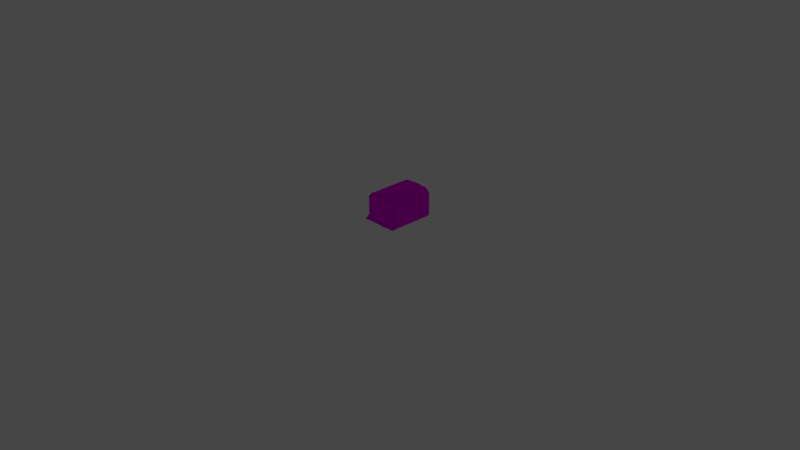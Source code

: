 # Source: rumble-charjabug.blend  (saved by Blender 3.6.11; exported with 4.5.12 LTS)
import bpy
from mathutils import Matrix  # noqa: F401  (used for matrix-valued properties, if any)

bpy.ops.wm.read_factory_settings(use_empty=True)
scene = bpy.context.scene
scene.name = 'Scene'

# ---- collections
col_collection = bpy.data.collections.new('Collection'); scene.collection.children.link(col_collection)

# ---- images (referenced by path relative to the original .blend; pixels are not part of the script)
import os
ASSET_DIR = os.environ.get("B2B_ASSET_DIR", "")  # directory of the original .blend (textures are referenced by path, not embedded)
HERE = os.path.dirname(os.path.abspath(__file__))  # packed textures are extracted next to this script under _unpacked/

def load_image(name, relpath, width, height, colorspace="sRGB"):
    """Load a texture the original file referenced (path relative to the .blend, or extracted next to this script)."""
    p = next((c for c in (os.path.join(HERE, relpath), os.path.join(ASSET_DIR, relpath)) if relpath and os.path.exists(c)), "")
    if p:
        img = bpy.data.images.load(p, check_existing=True)
        img.name = name
    else:  # same state as the original file: an image datablock whose file is absent (Cycles renders it pink)
        img = bpy.data.images.new(name, width, height)
        img.source = "FILE"
        img.filepath = "//" + (relpath or name)
    img.colorspace_settings.name = colorspace
    return img
img_pii_dendimusi_body_c_png = load_image('Pii_DENDIMUSI_body_C.png', 'Pii_DENDIMUSI_body_C.png', 1024, 1024, 'sRGB')

# ---- materials (node trees are filled in below, after node groups)
mat_pii_dendimusi_body = bpy.data.materials.new('Pii_DENDIMUSI_body')
mat_pii_dendimusi_body.surface_render_method = 'BLENDED'
mat_pii_dendimusi_body.blend_method = 'BLEND'
mat_pii_dendimusi_body.use_transparency_overlap = False
mat_pii_dendimusi_body.show_transparent_back = False
mat_pii_dendimusi_body.use_transparent_shadow = False
mat_pii_dendimusi_body.diffuse_color = (0.942, 0.942, 0.942, 1.0)
mat_pii_dendimusi_body.roughness = 0.5528
mat_pii_dendimusi_body.specular_intensity = 1.0
mat_pii_dendimusi_body.metallic = 1.0
mat_material = bpy.data.materials.new('Material')
mat_material.alpha_threshold = 0.0
mat_material.use_transparent_shadow = False
mat_material.roughness = 0.5
mat_material.line_color = (0.0, 0.0, 0.0, 1.0)

# ---- material node trees
mat_pii_dendimusi_body.use_nodes = True; mat_pii_dendimusi_body.node_tree.nodes.clear()
_N = mat_pii_dendimusi_body.node_tree.nodes; _L = mat_pii_dendimusi_body.node_tree.links
n0 = _N.new('ShaderNodeBsdfPrincipled'); n0.name = 'Principled BSDF'; n0.location = (10, 300)
n0.distribution = 'GGX'
n0.subsurface_method = 'RANDOM_WALK_SKIN'
n0.inputs[2].default_value = 0.0
n0.inputs[3].default_value = 1.45
n0.inputs[13].default_value = 0.0
n0.inputs[27].default_value = (0.0, 0.0, 0.0, 1.0)
n0.inputs[28].default_value = 1.0
n1 = _N.new('ShaderNodeTexImage'); n1.name = 'Image Texture'; n1.location = (-300, 600)
n1.image = img_pii_dendimusi_body_c_png
n1.interpolation = 'Closest'
n1.extension = 'MIRROR'
n2 = _N.new('ShaderNodeOutputMaterial'); n2.name = 'Material Output'; n2.location = (300, 300)
_L.new(n0.outputs[0], n2.inputs[0])
_L.new(n1.outputs[0], n0.inputs[0])
n2.is_active_output = True
mat_material.use_nodes = True; mat_material.node_tree.nodes.clear()
_N = mat_material.node_tree.nodes; _L = mat_material.node_tree.links
n0 = _N.new('ShaderNodeOutputMaterial'); n0.name = 'Material Output'; n0.location = (300, 300)
n1 = _N.new('ShaderNodeBsdfPrincipled'); n1.name = 'Principled BSDF'; n1.location = (10, 300)
n1.distribution = 'GGX'
n1.subsurface_method = 'RANDOM_WALK_SKIN'
n1.inputs[3].default_value = 1.45
n1.inputs[27].default_value = (0.0, 0.0, 0.0, 1.0)
n1.inputs[28].default_value = 1.0
_L.new(n1.outputs[0], n0.inputs[0])
n0.is_active_output = True

# ---- world
world_world = bpy.data.worlds.new('World'); scene.world = world_world
world_world.use_nodes = True; world_world.node_tree.nodes.clear()
_N = world_world.node_tree.nodes; _L = world_world.node_tree.links
n0 = _N.new('ShaderNodeOutputWorld'); n0.name = 'World Output'; n0.location = (300, 300)
n1 = _N.new('ShaderNodeBackground'); n1.name = 'Background'; n1.location = (10, 300)
n1.inputs[0].default_value = (0.05088, 0.05088, 0.05088, 1.0)
_L.new(n1.outputs[0], n0.inputs[0])
n0.is_active_output = True
world_world.color = (0.05088, 0.05088, 0.05088)
world_world.use_sun_shadow = False
world_world.sun_shadow_jitter_overblur = 0.0

# ---- cameras
cam_camera = bpy.data.cameras.new('Camera')
cam_camera.clip_end = 100.0
cam_camera.ortho_scale = 7.314

# ---- lights
light_light = bpy.data.lights.new('Light', 'POINT')
light_light.transmission_factor = 0.0
light_light.energy = 1000.0
light_light.shadow_soft_size = 0.1
light_light.shadow_maximum_resolution = 0.006
light_light.use_absolute_resolution = True

# ---- meshes
me_merged_001 = bpy.data.meshes.new('merged.001')
me_merged_001.from_pydata([(0.07229, 0.09605, 0.2406), (0.1214, 0.06768, 0.3447), (0.07229, 0.03932, 0.2406), (0.1214, 0.06768, 0.3447), (0.1214, 0.01096, 0.2406), (0.1705, 0.03932, 0.2406), (0.1705, 0.09605, 0.2406), (0.1214, 0.1244, 0.2406), (0.1214, 0.06768, 0.3447), (0.07229, 0.09605, 0.2406), (-0.1705, 0.09605, 0.2406), (-0.1214, 0.06768, 0.3447), (-0.1705, 0.03932, 0.2406), (-0.1214, 0.06768, 0.3447), (-0.1214, 0.01096, 0.2406), (-0.07227, 0.03932, 0.2406), (-0.07227, 0.09605, 0.2406), (-0.1214, 0.1244, 0.2406), (-0.1214, 0.06768, 0.3447), (-0.1705, 0.09605, 0.2406), (0.0, 0.3279, 0.24), (-0.1415, 0.3165, 0.24), (-0.1415, 0.3165, 0.082), (0.0, 0.3279, 0.082), (-0.1415, 0.3165, -0.082), (0.0, 0.3279, -0.082), (-0.1415, 0.3165, -0.24), (0.0, 0.3279, -0.24), (-0.1858, 0.2723, 0.24), (-0.1858, 0.2723, 0.082), (-0.1858, 0.03133, 0.082), (-0.1858, 0.03133, 0.24), (-0.1858, 0.03133, -0.082), (-0.1858, 0.2723, -0.082), (-0.1858, 0.03133, -0.24), (-0.1858, 0.2723, -0.24), (-0.1532, 0.0006391, 0.24), (-0.1532, 0.0006391, 0.082), (0.1532, 0.0006391, 0.082), (0.1532, 0.0006391, 0.24), (0.1532, 0.0006391, -0.082), (-0.1532, 0.0006391, -0.082), (0.1532, 0.0006391, -0.24), (-0.1532, 0.0006391, -0.24), (0.1858, 0.03133, 0.24), (0.1858, 0.03133, 0.082), (0.1858, 0.2723, 0.082), (0.1858, 0.2723, 0.24), (0.1858, 0.2723, -0.082), (0.1858, 0.03133, -0.082), (0.1858, 0.2723, -0.24), (0.1858, 0.03133, -0.24), (0.1415, 0.3165, 0.24), (0.1415, 0.3165, 0.082), (0.1415, 0.3165, -0.082), (0.1415, 0.3165, -0.24), (0.0, 0.3279, 0.082), (0.0, 0.3279, 0.24), (0.0, 0.3279, -0.082), (0.0, 0.3279, -0.24), (0.1354, 0.2661, 0.24), (0.1415, 0.04463, 0.24), (-0.1415, 0.04463, 0.24), (0.0, 0.2664, 0.24), (-0.1354, 0.2661, 0.24), (0.1858, 0.03133, 0.24), (0.1532, 0.0006391, 0.24), (0.1858, 0.2723, 0.24), (-0.1858, 0.2723, 0.24), (-0.1858, 0.03133, 0.24), (-0.1532, 0.0006391, 0.24), (-0.1415, 0.04463, -0.24), (0.1415, 0.04463, -0.24), (0.1354, 0.2661, -0.24), (0.0, 0.2812, -0.24), (-0.1354, 0.2661, -0.24), (-0.1858, 0.03133, -0.24), (-0.1532, 0.0006391, -0.24), (-0.1858, 0.2723, -0.24), (-0.1415, 0.3165, -0.24), (0.0, 0.3279, -0.24), (0.1858, 0.2723, -0.24), (0.1415, 0.3165, -0.24), (0.1858, 0.03133, -0.24), (0.1532, 0.0006391, -0.24), (0.1858, 0.2723, 0.24), (0.1354, 0.2661, 0.24), (0.1415, 0.3165, 0.24), (0.0, 0.2664, 0.24), (0.0, 0.3279, 0.24), (-0.1354, 0.2661, 0.24), (-0.1415, 0.3165, 0.24), (-0.1858, 0.2723, 0.24)], [], [(2, 1, 0), (4, 3, 2), (5, 3, 4), (6, 3, 5), (7, 3, 6), (9, 8, 7), (12, 11, 10), (14, 13, 12), (15, 13, 14), (16, 13, 15), (17, 13, 16), (19, 18, 17), (22, 21, 20), (23, 22, 20), (22, 23, 24), (23, 25, 24), (24, 25, 26), (25, 27, 26), (21, 22, 28), (22, 29, 28), (22, 24, 29), (29, 30, 28), (30, 31, 28), (32, 30, 29), (33, 32, 29), (24, 33, 29), (33, 24, 26), (34, 32, 33), (35, 34, 33), (35, 33, 26), (31, 30, 36), (30, 37, 36), (30, 32, 37), (36, 37, 38), (39, 36, 38), (38, 37, 40), (37, 41, 40), (32, 41, 37), (32, 34, 41), (40, 41, 42), (41, 43, 42), (34, 43, 41), (39, 38, 44), (38, 45, 44), (38, 40, 45), (44, 45, 46), (47, 44, 46), (46, 45, 48), (45, 49, 48), (40, 49, 45), (40, 42, 49), (50, 48, 49), (51, 50, 49), (42, 51, 49), (47, 46, 52), (46, 53, 52), (46, 48, 53), (48, 54, 53), (54, 48, 50), (55, 54, 50), (53, 56, 52), (56, 57, 52), (53, 54, 58), (56, 53, 58), (54, 55, 59), (58, 54, 59), (62, 61, 60), (60, 63, 62), (63, 64, 62), (60, 61, 65), (65, 61, 66), (67, 60, 65), (62, 64, 68), (69, 62, 68), (70, 62, 69), (61, 62, 70), (66, 61, 70), (73, 72, 71), (71, 74, 73), (71, 75, 74), (75, 71, 76), (76, 71, 77), (78, 75, 76), (79, 75, 78), (74, 75, 79), (80, 74, 79), (72, 73, 81), (81, 73, 82), (82, 73, 74), (80, 82, 74), (83, 72, 81), (84, 72, 83), (71, 72, 84), (77, 71, 84), (87, 86, 85), (88, 86, 87), (89, 88, 87), (90, 88, 89), (91, 90, 89), (92, 90, 91)])
me_merged_001.polygons.foreach_set('use_smooth', [True] * 100)
_uv = me_merged_001.uv_layers.new(name='UV0')
_uv.uv.foreach_set('vector', [0.6753, 0.03249, 0.6364, 0.05847, 0.6753, 0.0195, 0.6753, 0.04548, 0.6364, 0.05847, 0.6753, 0.03249, 0.6753, 0.05847, 0.6364, 0.05847, 0.6753, 0.04548, 0.6753, 0.07146, 0.6364, 0.05847, 0.6753, 0.05847, 0.6753, 0.08445, 0.6364, 0.05847, 0.6753, 0.07146, 0.6753, 0.09744, 0.6364, 0.05847, 0.6753, 0.08445, 0.6753, 0.03249, 0.6364, 0.05847, 0.6753, 0.0195, 0.6753, 0.04548, 0.6364, 0.05847, 0.6753, 0.03249, 0.6753, 0.05847, 0.6364, 0.05847, 0.6753, 0.04548, 0.6753, 0.07146, 0.6364, 0.05847, 0.6753, 0.05847, 0.6753, 0.08445, 0.6364, 0.05847, 0.6753, 0.07146, 0.6753, 0.09744, 0.6364, 0.05847, 0.6753, 0.08445, 0.5779, 0.8122, 0.5779, 1.207, 0.6017, 1.207, 0.6017, 0.8122, 0.5779, 0.8122, 0.6017, 1.207, 0.5779, 0.8122, 0.6017, 0.8122, 0.5779, 0.4022, 0.6017, 0.8122, 0.6017, 0.4022, 0.5779, 0.4022, 0.5779, 0.4022, 0.6017, 0.4022, 0.5779, 0.007198, 0.6017, 0.4022, 0.6017, 0.007198, 0.5779, 0.007198, 0.5779, 1.207, 0.5779, 0.8122, 0.5486, 1.207, 0.5779, 0.8122, 0.5486, 0.8122, 0.5486, 1.207, 0.5779, 0.8122, 0.5779, 0.4022, 0.5486, 0.8122, 0.5486, 0.8122, 0.2474, 0.8122, 0.5486, 1.207, 0.2474, 0.8122, 0.2474, 1.207, 0.5486, 1.207, 0.2474, 0.4022, 0.2474, 0.8122, 0.5486, 0.8122, 0.5486, 0.4022, 0.2474, 0.4022, 0.5486, 0.8122, 0.5779, 0.4022, 0.5486, 0.4022, 0.5486, 0.8122, 0.5486, 0.4022, 0.5779, 0.4022, 0.5779, 0.007198, 0.2474, 0.007198, 0.2474, 0.4022, 0.5486, 0.4022, 0.5486, 0.007198, 0.2474, 0.007198, 0.5486, 0.4022, 0.5486, 0.007198, 0.5486, 0.4022, 0.5779, 0.007198, 0.2474, 1.207, 0.2474, 0.8122, 0.1914, 1.207, 0.2474, 0.8122, 0.1914, 0.8122, 0.1914, 1.207, 0.2474, 0.8122, 0.2474, 0.4022, 0.1914, 0.8122, 0.1914, 1.207, 0.1914, 0.8122, -0.1914, 0.8122, -0.1914, 1.207, 0.1914, 1.207, -0.1914, 0.8122, -0.1914, 0.8122, 0.1914, 0.8122, -0.1914, 0.4022, 0.1914, 0.8122, 0.1914, 0.4022, -0.1914, 0.4022, 0.2474, 0.4022, 0.1914, 0.4022, 0.1914, 0.8122, 0.2474, 0.4022, 0.2474, 0.007198, 0.1914, 0.4022, -0.1914, 0.4022, 0.1914, 0.4022, -0.1914, 0.007198, 0.1914, 0.4022, 0.1914, 0.007198, -0.1914, 0.007198, 0.2474, 0.007198, 0.1914, 0.007198, 0.1914, 0.4022, -0.1914, 1.207, -0.1914, 0.8122, -0.2474, 1.207, -0.1914, 0.8122, -0.2474, 0.8122, -0.2474, 1.207, -0.1914, 0.8122, -0.1914, 0.4022, -0.2474, 0.8122, -0.2474, 1.207, -0.2474, 0.8122, -0.5486, 0.8122, -0.5486, 1.207, -0.2474, 1.207, -0.5486, 0.8122, -0.5486, 0.8122, -0.2474, 0.8122, -0.5486, 0.4022, -0.2474, 0.8122, -0.2474, 0.4022, -0.5486, 0.4022, -0.1914, 0.4022, -0.2474, 0.4022, -0.2474, 0.8122, -0.1914, 0.4022, -0.1914, 0.007198, -0.2474, 0.4022, -0.5486, 0.007198, -0.5486, 0.4022, -0.2474, 0.4022, -0.2474, 0.007198, -0.5486, 0.007198, -0.2474, 0.4022, -0.1914, 0.007198, -0.2474, 0.007198, -0.2474, 0.4022, -0.5486, 1.207, -0.5486, 0.8122, -0.5779, 1.207, -0.5486, 0.8122, -0.5779, 0.8122, -0.5779, 1.207, -0.5486, 0.8122, -0.5486, 0.4022, -0.5779, 0.8122, -0.5486, 0.4022, -0.5779, 0.4022, -0.5779, 0.8122, -0.5779, 0.4022, -0.5486, 0.4022, -0.5486, 0.007198, -0.5779, 0.007198, -0.5779, 0.4022, -0.5486, 0.007198, -0.5779, 0.8122, -0.6017, 0.8122, -0.5779, 1.207, -0.6017, 0.8122, -0.6017, 1.207, -0.5779, 1.207, -0.5779, 0.8122, -0.5779, 0.4022, -0.6017, 0.4022, -0.6017, 0.8122, -0.5779, 0.8122, -0.6017, 0.4022, -0.5779, 0.4022, -0.5779, 0.007198, -0.6017, 0.007198, -0.6017, 0.4022, -0.5779, 0.4022, -0.6017, 0.007198, 0.7487, 0.8539, 0.7487, 0.1461, 1.021, 0.1616, 1.021, 0.1616, 1.021, 0.5, 0.7487, 0.8539, 1.021, 0.5, 1.021, 0.8384, 0.7487, 0.8539, 1.021, 0.1616, 0.7487, 0.1461, 0.7321, 0.03552, 0.7321, 0.03552, 0.7487, 0.1461, 0.6937, 0.1171, 1.029, 0.03552, 1.021, 0.1616, 0.7321, 0.03552, 0.7487, 0.8539, 1.021, 0.8384, 1.029, 0.9645, 0.7321, 0.9645, 0.7487, 0.8539, 1.029, 0.9645, 0.6937, 0.8829, 0.7487, 0.8539, 0.7321, 0.9645, 0.7487, 0.1461, 0.7487, 0.8539, 0.6937, 0.8829, 0.6937, 0.1171, 0.7487, 0.1461, 0.6937, 0.8829, 0.6706, 0.2126, 0.6713, 0.1627, 0.6394, 0.1627, 0.6394, 0.1627, 0.6553, 0.216, 0.6706, 0.2126, 0.6394, 0.1627, 0.6401, 0.2126, 0.6553, 0.216, 0.6401, 0.2126, 0.6394, 0.1627, 0.6344, 0.1597, 0.6344, 0.1597, 0.6394, 0.1627, 0.638, 0.1527, 0.6344, 0.214, 0.6401, 0.2126, 0.6344, 0.1597, 0.6394, 0.224, 0.6401, 0.2126, 0.6344, 0.214, 0.6553, 0.216, 0.6401, 0.2126, 0.6394, 0.224, 0.6553, 0.2266, 0.6553, 0.216, 0.6394, 0.224, 0.6713, 0.1627, 0.6706, 0.2126, 0.6763, 0.214, 0.6763, 0.214, 0.6706, 0.2126, 0.6713, 0.224, 0.6713, 0.224, 0.6706, 0.2126, 0.6553, 0.216, 0.6553, 0.2266, 0.6713, 0.224, 0.6553, 0.216, 0.6763, 0.1597, 0.6713, 0.1627, 0.6763, 0.214, 0.6726, 0.1527, 0.6713, 0.1627, 0.6763, 0.1597, 0.6394, 0.1627, 0.6713, 0.1627, 0.6726, 0.1527, 0.638, 0.1527, 0.6394, 0.1627, 0.6726, 0.1527, 0.6657, 0.3967, 0.6473, 0.4012, 0.6496, 0.3644, 0.6474, 0.5, 0.6473, 0.4012, 0.6657, 0.3967, 0.6699, 0.5, 0.6474, 0.5, 0.6657, 0.3967, 0.6473, 0.5988, 0.6474, 0.5, 0.6699, 0.5, 0.6657, 0.6033, 0.6473, 0.5988, 0.6699, 0.5, 0.6496, 0.6356, 0.6473, 0.5988, 0.6657, 0.6033])
me_merged_001.materials.append(mat_pii_dendimusi_body)
me_merged_001.update()
me_merged_001.normals_split_custom_set([tuple(v) for v in zip(*[iter([-0.7605, -0.4391, 0.4784, -3.194e-06, -8.477e-05, 1.0, -0.7605, 0.4391, 0.4784, -3.017e-07, -0.8781, 0.4784, -1.323e-05, -5.229e-05, 1.0, -0.7605, -0.4391, 0.4784, 0.7605, -0.4391, 0.4784, -1.323e-05, -5.229e-05, 1.0, -3.017e-07, -0.8781, 0.4784, 0.7605, 0.4391, 0.4784, -1.323e-05, -5.229e-05, 1.0, 0.7605, -0.4391, 0.4784, 6.467e-06, 0.8781, 0.4784, -1.323e-05, -5.229e-05, 1.0, 0.7605, 0.4391, 0.4784, -0.7605, 0.4391, 0.4784, -7.448e-05, -4e-05, 1.0, -6.005e-06, 0.8781, 0.4784, -0.7605, -0.4391, 0.4784, -3.165e-06, 7.519e-05, 1.0, -0.7605, 0.4391, 0.4784, -3.268e-07, -0.8781, 0.4784, -1.326e-05, -5.206e-05, 1.0, -0.7605, -0.4391, 0.4784, 0.7605, -0.4391, 0.4784, -1.326e-05, -5.206e-05, 1.0, -3.268e-07, -0.8781, 0.4784, 0.7605, 0.4391, 0.4784, -1.326e-05, -5.206e-05, 1.0, 0.7605, -0.4391, 0.4784, 6.497e-06, 0.8781, 0.4784, -1.326e-05, -5.206e-05, 1.0, 0.7605, 0.4391, 0.4784, -0.7605, 0.4391, 0.4784, -7.448e-05, -4e-05, 1.0, -6.005e-06, 0.8781, 0.4784, -0.287, 0.9579, -6.775e-06, -0.2771, 0.9247, 0.261, -2.66e-06, 0.9497, 0.313, 1.404e-05, 1.0, 3.845e-06, -0.287, 0.9579, -6.775e-06, -2.66e-06, 0.9497, 0.313, -0.287, 0.9579, -6.775e-06, 1.404e-05, 1.0, 3.845e-06, -0.287, 0.9579, -6.774e-06, 1.404e-05, 1.0, 3.845e-06, 1.404e-05, 1.0, 3.845e-06, -0.287, 0.9579, -6.774e-06, -0.287, 0.9579, -6.774e-06, 1.404e-05, 1.0, 3.845e-06, -0.2792, 0.9318, -0.232, 1.404e-05, 1.0, 3.845e-06, -1.734e-05, 0.9612, -0.2759, -0.2792, 0.9318, -0.232, -0.2771, 0.9247, 0.261, -0.287, 0.9579, -6.775e-06, -0.9615, 0.1493, 0.2307, -0.287, 0.9579, -6.775e-06, -0.9882, 0.1534, -1.127e-05, -0.9615, 0.1493, 0.2307, -0.287, 0.9579, -6.775e-06, -0.287, 0.9579, -6.774e-06, -0.9882, 0.1534, -1.127e-05, -0.9882, 0.1534, -1.127e-05, -0.9929, -0.1193, 1.396e-05, -0.9615, 0.1493, 0.2307, -0.9929, -0.1193, 1.396e-05, -0.9697, -0.1165, 0.2146, -0.9615, 0.1493, 0.2307, -0.9929, -0.1193, -1.364e-05, -0.9929, -0.1193, 1.396e-05, -0.9882, 0.1534, -1.127e-05, -0.9882, 0.1534, 0.0, -0.9929, -0.1193, -1.364e-05, -0.9882, 0.1534, -1.127e-05, -0.287, 0.9579, -6.774e-06, -0.9882, 0.1534, 0.0, -0.9882, 0.1534, -1.127e-05, -0.9882, 0.1534, 0.0, -0.287, 0.9579, -6.774e-06, -0.2792, 0.9318, -0.232, -0.9697, -0.1165, -0.2146, -0.9929, -0.1193, -1.364e-05, -0.9882, 0.1534, 0.0, -0.9615, 0.1493, -0.2307, -0.9697, -0.1165, -0.2146, -0.9882, 0.1534, 0.0, -0.9615, 0.1493, -0.2307, -0.9882, 0.1534, 0.0, -0.2792, 0.9318, -0.232, -0.9697, -0.1165, 0.2146, -0.9929, -0.1193, 1.396e-05, -0.0882, -0.9741, 0.2082, -0.9929, -0.1193, 1.396e-05, -0.09014, -0.9959, -1.35e-05, -0.0882, -0.9741, 0.2082, -0.9929, -0.1193, 1.396e-05, -0.9929, -0.1193, -1.364e-05, -0.09014, -0.9959, -1.35e-05, -0.0882, -0.9741, 0.2082, -0.09014, -0.9959, -1.35e-05, 0.09019, -0.9959, -1.59e-05, 0.08818, -0.9741, 0.2082, -0.0882, -0.9741, 0.2082, 0.09019, -0.9959, -1.59e-05, 0.09019, -0.9959, -1.59e-05, -0.09014, -0.9959, -1.35e-05, 0.09014, -0.9959, -1.358e-05, -0.09014, -0.9959, -1.35e-05, -0.09019, -0.9959, 0.0, 0.09014, -0.9959, -1.358e-05, -0.9929, -0.1193, -1.364e-05, -0.09019, -0.9959, 0.0, -0.09014, -0.9959, -1.35e-05, -0.9929, -0.1193, -1.364e-05, -0.9697, -0.1165, -0.2146, -0.09019, -0.9959, 0.0, 0.09014, -0.9959, -1.358e-05, -0.09019, -0.9959, 0.0, 0.08825, -0.9741, -0.2083, -0.09019, -0.9959, 0.0, -0.08818, -0.9741, -0.2082, 0.08825, -0.9741, -0.2083, -0.9697, -0.1165, -0.2146, -0.08818, -0.9741, -0.2082, -0.09019, -0.9959, 0.0, 0.08818, -0.9741, 0.2082, 0.09019, -0.9959, -1.59e-05, 0.9697, -0.1164, 0.2146, 0.09019, -0.9959, -1.59e-05, 0.9929, -0.1193, -1.356e-05, 0.9697, -0.1164, 0.2146, 0.09019, -0.9959, -1.59e-05, 0.09014, -0.9959, -1.358e-05, 0.9929, -0.1193, -1.356e-05, 0.9697, -0.1164, 0.2146, 0.9929, -0.1193, -1.356e-05, 0.9882, 0.1534, 1.194e-05, 0.9615, 0.1493, 0.2307, 0.9697, -0.1164, 0.2146, 0.9882, 0.1534, 1.194e-05, 0.9882, 0.1534, 1.194e-05, 0.9929, -0.1193, -1.356e-05, 0.9882, 0.1534, -1.134e-05, 0.9929, -0.1193, -1.356e-05, 0.9929, -0.1193, 0.0, 0.9882, 0.1534, -1.134e-05, 0.09014, -0.9959, -1.358e-05, 0.9929, -0.1193, 0.0, 0.9929, -0.1193, -1.356e-05, 0.09014, -0.9959, -1.358e-05, 0.08825, -0.9741, -0.2083, 0.9929, -0.1193, 0.0, 0.9615, 0.1493, -0.2307, 0.9882, 0.1534, -1.134e-05, 0.9929, -0.1193, 0.0, 0.9697, -0.1165, -0.2146, 0.9615, 0.1493, -0.2307, 0.9929, -0.1193, 0.0, 0.08825, -0.9741, -0.2083, 0.9697, -0.1165, -0.2146, 0.9929, -0.1193, 0.0, 0.9615, 0.1493, 0.2307, 0.9882, 0.1534, 1.194e-05, 0.2771, 0.9247, 0.261, 0.9882, 0.1534, 1.194e-05, 0.287, 0.9579, -6.733e-06, 0.2771, 0.9247, 0.261, 0.9882, 0.1534, 1.194e-05, 0.9882, 0.1534, -1.134e-05, 0.287, 0.9579, -6.733e-06, 0.9882, 0.1534, -1.134e-05, 0.287, 0.9579, -6.734e-06, 0.287, 0.9579, -6.733e-06, 0.287, 0.9579, -6.734e-06, 0.9882, 0.1534, -1.134e-05, 0.9615, 0.1493, -0.2307, 0.2792, 0.9318, -0.2321, 0.287, 0.9579, -6.734e-06, 0.9615, 0.1493, -0.2307, 0.287, 0.9579, -6.733e-06, -1.404e-05, 1.0, -3.845e-06, 0.2771, 0.9247, 0.261, -1.404e-05, 1.0, -3.845e-06, 2.734e-06, 0.9497, 0.313, 0.2771, 0.9247, 0.261, 0.287, 0.9579, -6.733e-06, 0.287, 0.9579, -6.734e-06, -1.404e-05, 1.0, -3.845e-06, -1.404e-05, 1.0, -3.845e-06, 0.287, 0.9579, -6.733e-06, -1.404e-05, 1.0, -3.845e-06, 0.287, 0.9579, -6.734e-06, 0.2792, 0.9318, -0.2321, 1.732e-05, 0.9612, -0.2759, -1.404e-05, 1.0, -3.845e-06, 0.287, 0.9579, -6.734e-06, 1.732e-05, 0.9612, -0.2759, 1.761e-07, 0.0, 1.0, 1.154e-07, 0.0, 1.0, -2.982e-08, 0.0, 1.0, -2.982e-08, 0.0, 1.0, -8.952e-08, 0.0, 1.0, 1.761e-07, 0.0, 1.0, -8.952e-08, 0.0, 1.0, -1.428e-07, 0.0, 1.0, 1.761e-07, 0.0, 1.0, -2.982e-08, 0.0, 1.0, 1.154e-07, 0.0, 1.0, 0.9697, -0.1165, 0.2146, 0.9697, -0.1165, 0.2146, 1.154e-07, 0.0, 1.0, 0.08813, -0.9741, 0.2082, 0.9615, 0.1493, 0.2307, -2.982e-08, 0.0, 1.0, 0.9697, -0.1165, 0.2146, 1.761e-07, 0.0, 1.0, -1.428e-07, 0.0, 1.0, -0.9615, 0.1493, 0.2307, -0.9697, -0.1165, 0.2146, 1.761e-07, 0.0, 1.0, -0.9615, 0.1493, 0.2307, -0.08818, -0.9741, 0.2082, 1.761e-07, 0.0, 1.0, -0.9697, -0.1165, 0.2146, 1.154e-07, 0.0, 1.0, 1.761e-07, 0.0, 1.0, -0.08818, -0.9741, 0.2082, 0.08813, -0.9741, 0.2082, 1.154e-07, 0.0, 1.0, -0.08818, -0.9741, 0.2082, 8.175e-09, 0.0, -1.0, -8.807e-08, 0.0, -1.0, 8.11e-08, 0.0, -1.0, 8.11e-08, 0.0, -1.0, 2.64e-08, 0.0, -1.0, 8.175e-09, 0.0, -1.0, 8.11e-08, 0.0, -1.0, 2.071e-08, 0.0, -1.0, 2.64e-08, 0.0, -1.0, 2.071e-08, 0.0, -1.0, 8.11e-08, 0.0, -1.0, -0.9697, -0.1165, -0.2146, -0.9697, -0.1165, -0.2146, 8.11e-08, 0.0, -1.0, -0.08813, -0.9741, -0.2082, -0.9615, 0.1493, -0.2307, 2.071e-08, 0.0, -1.0, -0.9697, -0.1165, -0.2146, -0.2792, 0.9318, -0.232, 2.071e-08, 0.0, -1.0, -0.9615, 0.1493, -0.2307, 2.64e-08, 0.0, -1.0, 2.071e-08, 0.0, -1.0, -0.2792, 0.9318, -0.232, 6.631e-05, 0.9612, -0.2759, 2.64e-08, 0.0, -1.0, -0.2792, 0.9318, -0.232, -8.807e-08, 0.0, -1.0, 8.175e-09, 0.0, -1.0, 0.9615, 0.1493, -0.2307, 0.9615, 0.1493, -0.2307, 8.175e-09, 0.0, -1.0, 0.2791, 0.9318, -0.232, 0.2791, 0.9318, -0.232, 8.175e-09, 0.0, -1.0, 2.64e-08, 0.0, -1.0, 6.631e-05, 0.9612, -0.2759, 0.2791, 0.9318, -0.232, 2.64e-08, 0.0, -1.0, 0.9697, -0.1165, -0.2146, -8.807e-08, 0.0, -1.0, 0.9615, 0.1493, -0.2307, 0.08818, -0.9741, -0.2082, -8.807e-08, 0.0, -1.0, 0.9697, -0.1165, -0.2146, 8.11e-08, 0.0, -1.0, -8.807e-08, 0.0, -1.0, 0.08818, -0.9741, -0.2082, -0.08813, -0.9741, -0.2082, 8.11e-08, 0.0, -1.0, 0.08818, -0.9741, -0.2082, 0.277, 0.9247, 0.261, -4.091e-08, 0.0, 1.0, 0.9615, 0.1493, 0.2307, 0.0, 0.0, 1.0, -4.091e-08, 0.0, 1.0, 0.277, 0.9247, 0.261, -6.552e-05, 0.9498, 0.313, 0.0, 0.0, 1.0, 0.277, 0.9247, 0.261, 0.0, 0.0, 1.0, 0.0, 0.0, 1.0, -6.552e-05, 0.9498, 0.313, -0.277, 0.9247, 0.261, 0.0, 0.0, 1.0, -6.552e-05, 0.9498, 0.313, -0.9615, 0.1492, 0.2307, 0.0, 0.0, 1.0, -0.277, 0.9247, 0.261])] * 3)])
me_cube = bpy.data.meshes.new('Cube')
me_cube.from_pydata([(1.0, 1.0, 1.0), (1.0, 1.0, -1.0), (1.0, -1.0, 1.0), (1.0, -1.0, -1.0), (-1.0, 1.0, 1.0), (-1.0, 1.0, -1.0), (-1.0, -1.0, 1.0), (-1.0, -1.0, -1.0)], [], [(0, 4, 6, 2), (3, 2, 6, 7), (7, 6, 4, 5), (5, 1, 3, 7), (1, 0, 2, 3), (5, 4, 0, 1)])
_uv = me_cube.uv_layers.new(name='UVMap')
_uv.uv.foreach_set('vector', [0.625, 0.5, 0.875, 0.5, 0.875, 0.75, 0.625, 0.75, 0.375, 0.75, 0.625, 0.75, 0.625, 1.0, 0.375, 1.0, 0.375, 0.0, 0.625, 0.0, 0.625, 0.25, 0.375, 0.25, 0.125, 0.5, 0.375, 0.5, 0.375, 0.75, 0.125, 0.75, 0.375, 0.5, 0.625, 0.5, 0.625, 0.75, 0.375, 0.75, 0.375, 0.25, 0.625, 0.25, 0.625, 0.5, 0.375, 0.5])
me_cube.materials.append(mat_material)
me_cube.use_mirror_vertex_groups = False
me_cube.update()
arm_armature_001 = bpy.data.armatures.new('Armature.001')  # bones are not reproduced

# ---- objects
ob_737 = bpy.data.objects.new('737', arm_armature_001)
ob_merged = bpy.data.objects.new('merged', me_merged_001)
ob_cube = bpy.data.objects.new('Cube', me_cube)
ob_light = bpy.data.objects.new('Light', light_light)
ob_camera = bpy.data.objects.new('Camera', cam_camera)

# ---- transforms, parenting, visibility, modifiers, constraints
ob_737.location = (0.0, 0.0, 0.0)
ob_737.rotation_euler = (1.571, -0.0, 0.0)
ob_merged.parent = ob_737
ob_merged.location = (0.0, 0.0, 0.0)
ob_merged.color = (0.8, 0.8, 0.8, 1.0)
_vg = ob_merged.vertex_groups.new(name='HEAD')
for _i, _w in zip([0, 1, 2, 3, 4, 5, 6, 7, 8, 9, 10, 11, 12, 13, 14, 15, 16, 17, 18, 19, 20, 21, 22, 23, 24, 25, 26, 27, 28, 29, 30, 31, 32, 33, 34, 35, 36, 37, 38, 39, 40, 41, 42, 43, 44, 45, 46, 47, 48, 49, 50, 51, 52, 53, 54, 55, 56, 57, 58, 59, 60, 61, 62, 63, 64, 65, 66, 67, 68, 69, 70, 71, 72, 73, 74, 75, 76, 77, 78, 79, 80, 81, 82, 83, 84, 85, 86, 87, 88, 89, 90, 91, 92], [0.5, 0.5, 0.5, 0.5, 0.5, 0.5, 0.5, 0.5, 0.5, 0.5, 0.5, 0.5, 0.5, 0.5, 0.5, 0.5, 0.5, 0.5, 0.5, 0.5, 0.5, 0.5, 0.9, 0.9, 0.9, 0.9, 0.5, 0.5, 0.5, 0.9, 0.9, 0.5, 0.9, 0.9, 0.5, 0.5, 0.5, 0.9, 0.9, 0.5, 0.9, 0.9, 0.5, 0.5, 0.5, 0.9, 0.9, 0.5, 0.9, 0.9, 0.5, 0.5, 0.5, 0.9, 0.9, 0.5, 0.9, 0.5, 0.9, 0.5, 0.5, 0.5, 0.5, 0.5, 0.5, 0.5, 0.5, 0.5, 0.5, 0.5, 0.5, 0.5, 0.5, 0.5, 0.5, 0.5, 0.5, 0.5, 0.5, 0.5, 0.5, 0.5, 0.5, 0.5, 0.5, 0.5, 0.5, 0.5, 0.5, 0.5, 0.5, 0.5, 0.5]): _vg.add([_i], _w, 'REPLACE')
_vg = ob_merged.vertex_groups.new(name='ARM')
for _i, _w in zip([0, 1, 2, 3, 4, 5, 6, 7, 8, 9, 10, 11, 12, 13, 14, 15, 16, 17, 18, 19, 20, 21, 22, 23, 28, 29, 30, 31, 36, 37, 38, 39, 44, 45, 46, 47, 52, 53, 56, 57, 60, 61, 62, 63, 64, 65, 66, 67, 68, 69, 70, 85, 86, 87, 88, 89, 90, 91, 92], [0.5, 0.5, 0.5, 0.5, 0.5, 0.5, 0.5, 0.5, 0.5, 0.5, 0.5, 0.5, 0.5, 0.5, 0.5, 0.5, 0.5, 0.5, 0.5, 0.5, 0.5, 0.5, 0.1, 0.1, 0.5, 0.1, 0.1, 0.5, 0.5, 0.1, 0.1, 0.5, 0.5, 0.1, 0.1, 0.5, 0.5, 0.1, 0.1, 0.5, 0.5, 0.5, 0.5, 0.5, 0.5, 0.5, 0.5, 0.5, 0.5, 0.5, 0.5, 0.5, 0.5, 0.5, 0.5, 0.5, 0.5, 0.5, 0.5]): _vg.add([_i], _w, 'REPLACE')
_vg = ob_merged.vertex_groups.new(name='LEG')
for _i, _w in zip([24, 25, 26, 27, 32, 33, 34, 35, 40, 41, 42, 43, 48, 49, 50, 51, 54, 55, 58, 59, 71, 72, 73, 74, 75, 76, 77, 78, 79, 80, 81, 82, 83, 84], [0.1, 0.1, 0.5, 0.5, 0.1, 0.1, 0.5, 0.5, 0.1, 0.1, 0.5, 0.5, 0.1, 0.1, 0.5, 0.5, 0.1, 0.5, 0.1, 0.5, 0.5, 0.5, 0.5, 0.5, 0.5, 0.5, 0.5, 0.5, 0.5, 0.5, 0.5, 0.5, 0.5, 0.5]): _vg.add([_i], _w, 'REPLACE')
_m = ob_merged.modifiers.new('Armature', 'ARMATURE')
_m.object = ob_737
ob_cube.location = (0.0, 0.0, 0.0)
ob_cube.lock_rotations_4d = False
ob_cube.empty_display_type = 'ARROWS'
ob_cube.lineart.crease_threshold = 0.0
ob_light.location = (4.076, 1.005, 5.904)
ob_light.rotation_euler = (0.6503, 0.05522, 1.866)
ob_light.lock_rotations_4d = False
ob_light.empty_display_type = 'ARROWS'
ob_light.color = (0.0, 0.0, 0.0, 0.0)
ob_light.lineart.crease_threshold = 0.0
ob_camera.location = (7.359, -6.926, 4.958)
ob_camera.rotation_euler = (1.109, 0.0, 0.8149)
ob_camera.lock_rotations_4d = False
ob_camera.empty_display_type = 'ARROWS'
ob_camera.color = (0.0, 0.0, 0.0, 0.0)
ob_camera.display_type = 'WIRE'
ob_camera.lineart.crease_threshold = 0.0

# ---- collection membership
scene.collection.objects.link(ob_737)
scene.collection.objects.link(ob_merged)
col_collection.objects.link(ob_cube)
col_collection.objects.link(ob_light)
col_collection.objects.link(ob_camera)
def _layer_coll(name, lc=None):
    lc = lc or bpy.context.view_layer.layer_collection
    for c in lc.children:
        if c.name == name: return c
        r = _layer_coll(name, c)
        if r: return r
_layer_coll('Collection').exclude = True

# ---- scene / render settings (as saved in the file)
scene.camera = ob_camera
scene.frame_start = 1; scene.frame_end = 250; scene.frame_set(2)
scene.render.engine = 'BLENDER_EEVEE_NEXT'
scene.render.fps = 25
scene.cycles.sampling_pattern = 'TABULATED_SOBOL'
scene.view_settings.view_transform = 'Filmic'
bpy.context.view_layer.update()
